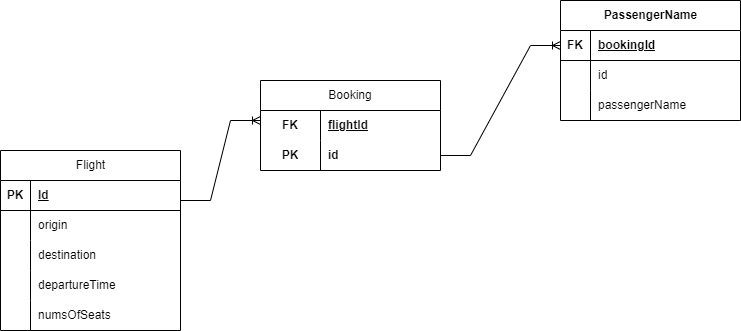

The diagram above was exported from draw.io. Its source (the exported page's mxGraphModel, read from the mxfile embedded in the PNG):
<mxGraphModel dx="794" dy="446" grid="1" gridSize="10" guides="1" tooltips="1" connect="1" arrows="1" fold="1" page="1" pageScale="1" pageWidth="850" pageHeight="1100" math="0" shadow="0">
  <root>
    <mxCell id="0" />
    <mxCell id="1" parent="0" />
    <mxCell id="qOkAZ61Sl3lh5JmHSiGN-13" value="" style="edgeStyle=entityRelationEdgeStyle;fontSize=12;html=1;endArrow=ERoneToMany;rounded=0;" edge="1" parent="1">
      <mxGeometry width="100" height="100" relative="1" as="geometry">
        <mxPoint x="220" y="260" as="sourcePoint" />
        <mxPoint x="300" y="180" as="targetPoint" />
        <Array as="points">
          <mxPoint x="220" y="120" />
        </Array>
      </mxGeometry>
    </mxCell>
    <mxCell id="qOkAZ61Sl3lh5JmHSiGN-14" value="&lt;span style=&quot;font-weight: 400; text-wrap: wrap;&quot;&gt;Flight&lt;/span&gt;" style="shape=table;startSize=30;container=1;collapsible=1;childLayout=tableLayout;fixedRows=1;rowLines=0;fontStyle=1;align=center;resizeLast=1;html=1;" vertex="1" parent="1">
      <mxGeometry x="40" y="210" width="180" height="180" as="geometry" />
    </mxCell>
    <mxCell id="qOkAZ61Sl3lh5JmHSiGN-15" value="" style="shape=tableRow;horizontal=0;startSize=0;swimlaneHead=0;swimlaneBody=0;fillColor=none;collapsible=0;dropTarget=0;points=[[0,0.5],[1,0.5]];portConstraint=eastwest;top=0;left=0;right=0;bottom=1;" vertex="1" parent="qOkAZ61Sl3lh5JmHSiGN-14">
      <mxGeometry y="30" width="180" height="30" as="geometry" />
    </mxCell>
    <mxCell id="qOkAZ61Sl3lh5JmHSiGN-16" value="PK" style="shape=partialRectangle;connectable=0;fillColor=none;top=0;left=0;bottom=0;right=0;fontStyle=1;overflow=hidden;whiteSpace=wrap;html=1;" vertex="1" parent="qOkAZ61Sl3lh5JmHSiGN-15">
      <mxGeometry width="30" height="30" as="geometry">
        <mxRectangle width="30" height="30" as="alternateBounds" />
      </mxGeometry>
    </mxCell>
    <mxCell id="qOkAZ61Sl3lh5JmHSiGN-17" value="Id" style="shape=partialRectangle;connectable=0;fillColor=none;top=0;left=0;bottom=0;right=0;align=left;spacingLeft=6;fontStyle=5;overflow=hidden;whiteSpace=wrap;html=1;" vertex="1" parent="qOkAZ61Sl3lh5JmHSiGN-15">
      <mxGeometry x="30" width="150" height="30" as="geometry">
        <mxRectangle width="150" height="30" as="alternateBounds" />
      </mxGeometry>
    </mxCell>
    <mxCell id="qOkAZ61Sl3lh5JmHSiGN-18" value="" style="shape=tableRow;horizontal=0;startSize=0;swimlaneHead=0;swimlaneBody=0;fillColor=none;collapsible=0;dropTarget=0;points=[[0,0.5],[1,0.5]];portConstraint=eastwest;top=0;left=0;right=0;bottom=0;" vertex="1" parent="qOkAZ61Sl3lh5JmHSiGN-14">
      <mxGeometry y="60" width="180" height="30" as="geometry" />
    </mxCell>
    <mxCell id="qOkAZ61Sl3lh5JmHSiGN-19" value="" style="shape=partialRectangle;connectable=0;fillColor=none;top=0;left=0;bottom=0;right=0;editable=1;overflow=hidden;whiteSpace=wrap;html=1;" vertex="1" parent="qOkAZ61Sl3lh5JmHSiGN-18">
      <mxGeometry width="30" height="30" as="geometry">
        <mxRectangle width="30" height="30" as="alternateBounds" />
      </mxGeometry>
    </mxCell>
    <mxCell id="qOkAZ61Sl3lh5JmHSiGN-20" value="origin" style="shape=partialRectangle;connectable=0;fillColor=none;top=0;left=0;bottom=0;right=0;align=left;spacingLeft=6;overflow=hidden;whiteSpace=wrap;html=1;" vertex="1" parent="qOkAZ61Sl3lh5JmHSiGN-18">
      <mxGeometry x="30" width="150" height="30" as="geometry">
        <mxRectangle width="150" height="30" as="alternateBounds" />
      </mxGeometry>
    </mxCell>
    <mxCell id="qOkAZ61Sl3lh5JmHSiGN-21" value="" style="shape=tableRow;horizontal=0;startSize=0;swimlaneHead=0;swimlaneBody=0;fillColor=none;collapsible=0;dropTarget=0;points=[[0,0.5],[1,0.5]];portConstraint=eastwest;top=0;left=0;right=0;bottom=0;" vertex="1" parent="qOkAZ61Sl3lh5JmHSiGN-14">
      <mxGeometry y="90" width="180" height="30" as="geometry" />
    </mxCell>
    <mxCell id="qOkAZ61Sl3lh5JmHSiGN-22" value="" style="shape=partialRectangle;connectable=0;fillColor=none;top=0;left=0;bottom=0;right=0;editable=1;overflow=hidden;whiteSpace=wrap;html=1;" vertex="1" parent="qOkAZ61Sl3lh5JmHSiGN-21">
      <mxGeometry width="30" height="30" as="geometry">
        <mxRectangle width="30" height="30" as="alternateBounds" />
      </mxGeometry>
    </mxCell>
    <mxCell id="qOkAZ61Sl3lh5JmHSiGN-23" value="destination" style="shape=partialRectangle;connectable=0;fillColor=none;top=0;left=0;bottom=0;right=0;align=left;spacingLeft=6;overflow=hidden;whiteSpace=wrap;html=1;" vertex="1" parent="qOkAZ61Sl3lh5JmHSiGN-21">
      <mxGeometry x="30" width="150" height="30" as="geometry">
        <mxRectangle width="150" height="30" as="alternateBounds" />
      </mxGeometry>
    </mxCell>
    <mxCell id="qOkAZ61Sl3lh5JmHSiGN-24" value="" style="shape=tableRow;horizontal=0;startSize=0;swimlaneHead=0;swimlaneBody=0;fillColor=none;collapsible=0;dropTarget=0;points=[[0,0.5],[1,0.5]];portConstraint=eastwest;top=0;left=0;right=0;bottom=0;" vertex="1" parent="qOkAZ61Sl3lh5JmHSiGN-14">
      <mxGeometry y="120" width="180" height="30" as="geometry" />
    </mxCell>
    <mxCell id="qOkAZ61Sl3lh5JmHSiGN-25" value="" style="shape=partialRectangle;connectable=0;fillColor=none;top=0;left=0;bottom=0;right=0;editable=1;overflow=hidden;whiteSpace=wrap;html=1;" vertex="1" parent="qOkAZ61Sl3lh5JmHSiGN-24">
      <mxGeometry width="30" height="30" as="geometry">
        <mxRectangle width="30" height="30" as="alternateBounds" />
      </mxGeometry>
    </mxCell>
    <mxCell id="qOkAZ61Sl3lh5JmHSiGN-26" value="departureTime" style="shape=partialRectangle;connectable=0;fillColor=none;top=0;left=0;bottom=0;right=0;align=left;spacingLeft=6;overflow=hidden;whiteSpace=wrap;html=1;" vertex="1" parent="qOkAZ61Sl3lh5JmHSiGN-24">
      <mxGeometry x="30" width="150" height="30" as="geometry">
        <mxRectangle width="150" height="30" as="alternateBounds" />
      </mxGeometry>
    </mxCell>
    <mxCell id="qOkAZ61Sl3lh5JmHSiGN-27" value="" style="shape=tableRow;horizontal=0;startSize=0;swimlaneHead=0;swimlaneBody=0;fillColor=none;collapsible=0;dropTarget=0;points=[[0,0.5],[1,0.5]];portConstraint=eastwest;top=0;left=0;right=0;bottom=0;" vertex="1" parent="qOkAZ61Sl3lh5JmHSiGN-14">
      <mxGeometry y="150" width="180" height="30" as="geometry" />
    </mxCell>
    <mxCell id="qOkAZ61Sl3lh5JmHSiGN-28" value="" style="shape=partialRectangle;connectable=0;fillColor=none;top=0;left=0;bottom=0;right=0;editable=1;overflow=hidden;whiteSpace=wrap;html=1;" vertex="1" parent="qOkAZ61Sl3lh5JmHSiGN-27">
      <mxGeometry width="30" height="30" as="geometry">
        <mxRectangle width="30" height="30" as="alternateBounds" />
      </mxGeometry>
    </mxCell>
    <mxCell id="qOkAZ61Sl3lh5JmHSiGN-29" value="numsOfSeats" style="shape=partialRectangle;connectable=0;fillColor=none;top=0;left=0;bottom=0;right=0;align=left;spacingLeft=6;overflow=hidden;whiteSpace=wrap;html=1;" vertex="1" parent="qOkAZ61Sl3lh5JmHSiGN-27">
      <mxGeometry x="30" width="150" height="30" as="geometry">
        <mxRectangle width="150" height="30" as="alternateBounds" />
      </mxGeometry>
    </mxCell>
    <mxCell id="qOkAZ61Sl3lh5JmHSiGN-43" value="&lt;span style=&quot;font-weight: 400;&quot;&gt;Booking&lt;/span&gt;" style="shape=table;startSize=30;container=1;collapsible=1;childLayout=tableLayout;fixedRows=1;rowLines=0;fontStyle=1;align=center;resizeLast=1;html=1;whiteSpace=wrap;" vertex="1" parent="1">
      <mxGeometry x="300" y="140" width="180" height="90" as="geometry" />
    </mxCell>
    <mxCell id="qOkAZ61Sl3lh5JmHSiGN-44" value="" style="shape=tableRow;horizontal=0;startSize=0;swimlaneHead=0;swimlaneBody=0;fillColor=none;collapsible=0;dropTarget=0;points=[[0,0.5],[1,0.5]];portConstraint=eastwest;top=0;left=0;right=0;bottom=0;html=1;" vertex="1" parent="qOkAZ61Sl3lh5JmHSiGN-43">
      <mxGeometry y="30" width="180" height="30" as="geometry" />
    </mxCell>
    <mxCell id="qOkAZ61Sl3lh5JmHSiGN-45" value="FK" style="shape=partialRectangle;connectable=0;fillColor=none;top=0;left=0;bottom=0;right=0;fontStyle=1;overflow=hidden;html=1;whiteSpace=wrap;" vertex="1" parent="qOkAZ61Sl3lh5JmHSiGN-44">
      <mxGeometry width="60" height="30" as="geometry">
        <mxRectangle width="60" height="30" as="alternateBounds" />
      </mxGeometry>
    </mxCell>
    <mxCell id="qOkAZ61Sl3lh5JmHSiGN-46" value="flightId" style="shape=partialRectangle;connectable=0;fillColor=none;top=0;left=0;bottom=0;right=0;align=left;spacingLeft=6;fontStyle=5;overflow=hidden;html=1;whiteSpace=wrap;" vertex="1" parent="qOkAZ61Sl3lh5JmHSiGN-44">
      <mxGeometry x="60" width="120" height="30" as="geometry">
        <mxRectangle width="120" height="30" as="alternateBounds" />
      </mxGeometry>
    </mxCell>
    <mxCell id="qOkAZ61Sl3lh5JmHSiGN-50" value="" style="shape=tableRow;horizontal=0;startSize=0;swimlaneHead=0;swimlaneBody=0;fillColor=none;collapsible=0;dropTarget=0;points=[[0,0.5],[1,0.5]];portConstraint=eastwest;top=0;left=0;right=0;bottom=0;html=1;" vertex="1" parent="qOkAZ61Sl3lh5JmHSiGN-43">
      <mxGeometry y="60" width="180" height="30" as="geometry" />
    </mxCell>
    <mxCell id="qOkAZ61Sl3lh5JmHSiGN-51" value="&lt;b&gt;PK&lt;/b&gt;" style="shape=partialRectangle;connectable=0;fillColor=none;top=0;left=0;bottom=0;right=0;editable=1;overflow=hidden;html=1;whiteSpace=wrap;" vertex="1" parent="qOkAZ61Sl3lh5JmHSiGN-50">
      <mxGeometry width="60" height="30" as="geometry">
        <mxRectangle width="60" height="30" as="alternateBounds" />
      </mxGeometry>
    </mxCell>
    <mxCell id="qOkAZ61Sl3lh5JmHSiGN-52" value="&lt;b&gt;id&lt;/b&gt;" style="shape=partialRectangle;connectable=0;fillColor=none;top=0;left=0;bottom=0;right=0;align=left;spacingLeft=6;overflow=hidden;html=1;whiteSpace=wrap;" vertex="1" parent="qOkAZ61Sl3lh5JmHSiGN-50">
      <mxGeometry x="60" width="120" height="30" as="geometry">
        <mxRectangle width="120" height="30" as="alternateBounds" />
      </mxGeometry>
    </mxCell>
    <mxCell id="qOkAZ61Sl3lh5JmHSiGN-57" value="PassengerName" style="shape=table;startSize=30;container=1;collapsible=1;childLayout=tableLayout;fixedRows=1;rowLines=0;fontStyle=1;align=center;resizeLast=1;html=1;" vertex="1" parent="1">
      <mxGeometry x="600" y="60" width="180" height="120" as="geometry" />
    </mxCell>
    <mxCell id="qOkAZ61Sl3lh5JmHSiGN-58" value="" style="shape=tableRow;horizontal=0;startSize=0;swimlaneHead=0;swimlaneBody=0;fillColor=none;collapsible=0;dropTarget=0;points=[[0,0.5],[1,0.5]];portConstraint=eastwest;top=0;left=0;right=0;bottom=1;" vertex="1" parent="qOkAZ61Sl3lh5JmHSiGN-57">
      <mxGeometry y="30" width="180" height="30" as="geometry" />
    </mxCell>
    <mxCell id="qOkAZ61Sl3lh5JmHSiGN-59" value="FK" style="shape=partialRectangle;connectable=0;fillColor=none;top=0;left=0;bottom=0;right=0;fontStyle=1;overflow=hidden;whiteSpace=wrap;html=1;" vertex="1" parent="qOkAZ61Sl3lh5JmHSiGN-58">
      <mxGeometry width="30" height="30" as="geometry">
        <mxRectangle width="30" height="30" as="alternateBounds" />
      </mxGeometry>
    </mxCell>
    <mxCell id="qOkAZ61Sl3lh5JmHSiGN-60" value="bookingId" style="shape=partialRectangle;connectable=0;fillColor=none;top=0;left=0;bottom=0;right=0;align=left;spacingLeft=6;fontStyle=5;overflow=hidden;whiteSpace=wrap;html=1;" vertex="1" parent="qOkAZ61Sl3lh5JmHSiGN-58">
      <mxGeometry x="30" width="150" height="30" as="geometry">
        <mxRectangle width="150" height="30" as="alternateBounds" />
      </mxGeometry>
    </mxCell>
    <mxCell id="qOkAZ61Sl3lh5JmHSiGN-61" value="" style="shape=tableRow;horizontal=0;startSize=0;swimlaneHead=0;swimlaneBody=0;fillColor=none;collapsible=0;dropTarget=0;points=[[0,0.5],[1,0.5]];portConstraint=eastwest;top=0;left=0;right=0;bottom=0;" vertex="1" parent="qOkAZ61Sl3lh5JmHSiGN-57">
      <mxGeometry y="60" width="180" height="30" as="geometry" />
    </mxCell>
    <mxCell id="qOkAZ61Sl3lh5JmHSiGN-62" value="" style="shape=partialRectangle;connectable=0;fillColor=none;top=0;left=0;bottom=0;right=0;editable=1;overflow=hidden;whiteSpace=wrap;html=1;" vertex="1" parent="qOkAZ61Sl3lh5JmHSiGN-61">
      <mxGeometry width="30" height="30" as="geometry">
        <mxRectangle width="30" height="30" as="alternateBounds" />
      </mxGeometry>
    </mxCell>
    <mxCell id="qOkAZ61Sl3lh5JmHSiGN-63" value="id" style="shape=partialRectangle;connectable=0;fillColor=none;top=0;left=0;bottom=0;right=0;align=left;spacingLeft=6;overflow=hidden;whiteSpace=wrap;html=1;" vertex="1" parent="qOkAZ61Sl3lh5JmHSiGN-61">
      <mxGeometry x="30" width="150" height="30" as="geometry">
        <mxRectangle width="150" height="30" as="alternateBounds" />
      </mxGeometry>
    </mxCell>
    <mxCell id="qOkAZ61Sl3lh5JmHSiGN-64" value="" style="shape=tableRow;horizontal=0;startSize=0;swimlaneHead=0;swimlaneBody=0;fillColor=none;collapsible=0;dropTarget=0;points=[[0,0.5],[1,0.5]];portConstraint=eastwest;top=0;left=0;right=0;bottom=0;" vertex="1" parent="qOkAZ61Sl3lh5JmHSiGN-57">
      <mxGeometry y="90" width="180" height="30" as="geometry" />
    </mxCell>
    <mxCell id="qOkAZ61Sl3lh5JmHSiGN-65" value="" style="shape=partialRectangle;connectable=0;fillColor=none;top=0;left=0;bottom=0;right=0;editable=1;overflow=hidden;whiteSpace=wrap;html=1;" vertex="1" parent="qOkAZ61Sl3lh5JmHSiGN-64">
      <mxGeometry width="30" height="30" as="geometry">
        <mxRectangle width="30" height="30" as="alternateBounds" />
      </mxGeometry>
    </mxCell>
    <mxCell id="qOkAZ61Sl3lh5JmHSiGN-66" value="passengerName" style="shape=partialRectangle;connectable=0;fillColor=none;top=0;left=0;bottom=0;right=0;align=left;spacingLeft=6;overflow=hidden;whiteSpace=wrap;html=1;" vertex="1" parent="qOkAZ61Sl3lh5JmHSiGN-64">
      <mxGeometry x="30" width="150" height="30" as="geometry">
        <mxRectangle width="150" height="30" as="alternateBounds" />
      </mxGeometry>
    </mxCell>
    <mxCell id="qOkAZ61Sl3lh5JmHSiGN-71" value="" style="edgeStyle=entityRelationEdgeStyle;fontSize=12;html=1;endArrow=ERoneToMany;rounded=0;exitX=1;exitY=0.5;exitDx=0;exitDy=0;entryX=0;entryY=0.5;entryDx=0;entryDy=0;" edge="1" parent="1" source="qOkAZ61Sl3lh5JmHSiGN-50" target="qOkAZ61Sl3lh5JmHSiGN-58">
      <mxGeometry width="100" height="100" relative="1" as="geometry">
        <mxPoint x="450" y="110" as="sourcePoint" />
        <mxPoint x="600" y="185" as="targetPoint" />
      </mxGeometry>
    </mxCell>
  </root>
</mxGraphModel>